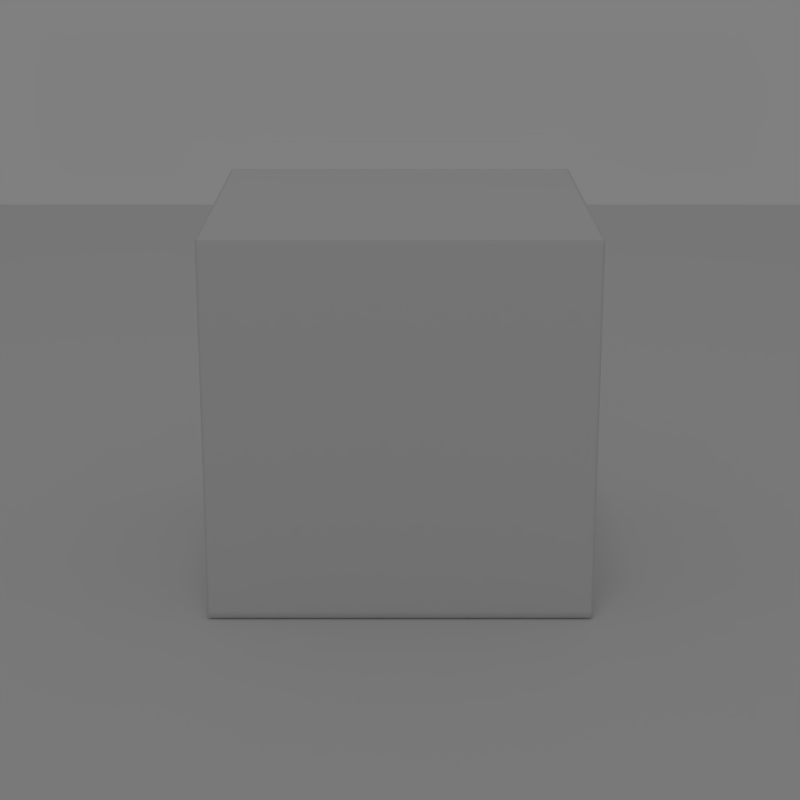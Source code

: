 # Source: gnome-boxes.blend  (saved by Blender 2.59.2; exported with 4.5.12 LTS)
import bpy
from mathutils import Matrix  # noqa: F401  (used for matrix-valued properties, if any)

bpy.ops.wm.read_factory_settings(use_empty=True)
scene = bpy.context.scene
scene.name = 'Scene'

# ---- collections
col_collection_1 = bpy.data.collections.new('Collection 1'); scene.collection.children.link(col_collection_1)

# ---- materials (node trees are filled in below, after node groups)
mat_material = bpy.data.materials.new('Material')
mat_material.alpha_threshold = 0.0
mat_material.use_transparent_shadow = False
mat_material.roughness = 0.5
mat_material_001 = bpy.data.materials.new('Material.001')
mat_material_001.alpha_threshold = 0.0
mat_material_001.use_transparent_shadow = False
mat_material_001.roughness = 0.5
mat_material_001.line_color = (0.0, 0.0, 0.0, 1.0)

# ---- material node trees

# ---- world
world_world = bpy.data.worlds.new('World'); scene.world = world_world
world_world.color = (0.214, 0.214, 0.214)
world_world.use_sun_shadow = False
world_world.sun_shadow_jitter_overblur = 0.0
world_world.cycles.sampling_method = 'MANUAL'
world_world.cycles.sample_map_resolution = 256

# ---- cameras
cam_camera = bpy.data.cameras.new('Camera')
cam_camera.clip_end = 100.0
cam_camera.lens = 80.0
cam_camera.dof.focus_distance = 0.0
cam_camera.dof.aperture_fstop = 128.0

# ---- lights
light_area = bpy.data.lights.new('Area', 'AREA')
light_area.transmission_factor = 0.0
light_area.energy = 23.56
light_area.shadow_buffer_clip_start = 0.5
light_area.shadow_soft_size = 1.0
light_area.shadow_maximum_resolution = 0.006
light_area.use_absolute_resolution = True
light_area.size = 1.0
light_area.size_y = 1.0
light_area.cycles.use_multiple_importance_sampling = False

# ---- meshes
me_cube = bpy.data.meshes.new('Cube')
me_cube.from_pydata([(1.0, 1.0, -1.0), (1.0, -1.0, -1.0), (-1.0, -1.0, -1.0), (-1.0, 1.0, -1.0), (1.0, 1.0, 1.0), (1.0, -1.0, 1.0), (-1.0, -1.0, 1.0), (-1.0, 1.0, 1.0), (-0.9721, 0.9721, 0.9721), (-0.9721, -0.9721, 0.9721), (0.9721, -0.9721, 0.9721), (0.9721, 0.9721, 0.9721), (-0.9721, 0.9721, -0.9721), (-0.9721, -0.9721, -0.9721), (0.9721, -0.9721, -0.9721), (0.9721, 0.9721, -0.9721), (0.9721, 0.9721, 0.9146), (0.9721, -0.9721, 0.9146), (-0.9721, -0.9721, 0.9146), (-0.9721, 0.9721, 0.9146), (0.9721, 0.9721, -0.8963), (0.9721, -0.9721, -0.8963), (-0.9721, -0.9721, -0.8963), (-0.9721, 0.9721, -0.8963), (1.0, -1.0, 0.9252), (1.0, 1.0, 0.9252), (-1.0, -1.0, 0.9252), (-1.0, 1.0, 0.9252), (1.0, -1.0, -0.8531), (1.0, 1.0, -0.8531), (-1.0, -1.0, -0.8531), (-1.0, 1.0, -0.8531), (-0.9286, -1.0, -1.0), (-0.9286, 1.0, -1.0), (-0.9286, -1.0, 1.0), (-0.9286, 1.0, 1.0), (-0.9286, -1.0, 0.9252), (-0.9286, 1.0, 0.9252), (-0.9286, -1.0, -0.8531), (-0.9286, 1.0, -0.8531), (0.9203, -1.0, -1.0), (0.9203, 1.0, -1.0), (0.9203, -1.0, 1.0), (0.9203, 1.0, 1.0), (0.9203, -1.0, 0.9252), (0.9203, 1.0, 0.9252), (0.9203, -1.0, -0.8531), (0.9203, 1.0, -0.8531), (-0.9085, -0.9721, -0.9721), (-0.9085, 0.9721, -0.9721), (-0.9085, 0.9721, 0.9721), (-0.9085, -0.9721, 0.9721), (-0.9085, -0.9721, 0.9146), (-0.9085, 0.9721, 0.9146), (-0.9085, -0.9721, -0.8963), (-0.9085, 0.9721, -0.8963), (0.9133, -0.9721, -0.9721), (0.9133, 0.9721, -0.9721), (0.9133, 0.9721, 0.9721), (0.9133, -0.9721, 0.9721), (0.9133, -0.9721, 0.9146), (0.9133, 0.9721, 0.9146), (0.9133, -0.9721, -0.8963), (0.9133, 0.9721, -0.8963), (1.0, -0.9152, -1.0), (-1.0, -0.9152, -1.0), (1.0, -0.9152, 1.0), (-1.0, -0.9152, 1.0), (1.0, -0.9152, 0.9252), (-1.0, -0.9152, 0.9252), (1.0, -0.9152, -0.8531), (-1.0, -0.9152, -0.8531), (-0.9286, -0.9152, -1.0), (-0.9286, -0.9152, 1.0), (0.9203, -0.9152, -1.0), (0.9203, -0.9152, 1.0), (1.0, 0.9087, -1.0), (-1.0, 0.9087, -1.0), (1.0, 0.9087, 1.0), (-1.0, 0.9087, 1.0), (1.0, 0.9087, 0.9252), (-1.0, 0.9087, 0.9252), (1.0, 0.9087, -0.8531), (-1.0, 0.9087, -0.8531), (-0.9286, 0.9087, -1.0), (-0.9286, 0.9087, 1.0), (0.9203, 0.9087, -1.0), (0.9203, 0.9087, 1.0), (0.9721, -0.9151, -0.9721), (-0.9721, -0.9151, -0.9721), (-0.9721, -0.9151, 0.9721), (0.9721, -0.9151, 0.9721), (0.9721, -0.9151, 0.9146), (-0.9721, -0.9151, 0.9146), (0.9721, -0.9151, -0.8963), (-0.9721, -0.9151, -0.8963), (-0.9085, -0.9151, -0.9721), (-0.9085, -0.9151, 0.9721), (0.9133, -0.9151, -0.9721), (0.9133, -0.9151, 0.9721), (0.9721, 0.8952, -0.9721), (-0.9721, 0.8952, -0.9721), (-0.9721, 0.8952, 0.9721), (0.9721, 0.8952, 0.9721), (0.9721, 0.8952, 0.9146), (-0.9721, 0.8952, 0.9146), (0.9721, 0.8952, -0.8963), (-0.9721, 0.8952, -0.8963), (-0.9085, 0.8952, -0.9721), (-0.9085, 0.8952, 0.9721), (0.9133, 0.8952, -0.9721), (0.9133, 0.8952, 0.9721)], [], [(34, 6, 26, 36), (37, 27, 7, 35), (38, 30, 2, 32), (36, 26, 30, 38), (39, 31, 27, 37), (33, 3, 31, 39), (5, 42, 44, 24), (42, 34, 36, 44), (25, 45, 43, 4), (45, 37, 35, 43), (28, 46, 40, 1), (46, 38, 32, 40), (24, 44, 46, 28), (44, 36, 38, 46), (29, 47, 45, 25), (47, 39, 37, 45), (0, 41, 47, 29), (41, 33, 39, 47), (52, 18, 9, 51), (50, 8, 19, 53), (54, 22, 18, 52), (48, 13, 22, 54), (55, 23, 12, 49), (53, 19, 23, 55), (17, 60, 59, 10), (60, 52, 51, 59), (11, 58, 61, 16), (58, 50, 53, 61), (21, 62, 60, 17), (62, 54, 52, 60), (14, 56, 62, 21), (56, 48, 54, 62), (20, 63, 57, 15), (63, 55, 49, 57), (16, 61, 63, 20), (61, 53, 55, 63), (66, 5, 24, 68), (6, 67, 69, 26), (70, 28, 1, 64), (68, 24, 28, 70), (30, 71, 65, 2), (26, 69, 71, 30), (2, 65, 72, 32), (67, 6, 34, 73), (64, 1, 40, 74), (32, 72, 74, 40), (75, 42, 5, 66), (73, 34, 42, 75), (4, 78, 80, 25), (78, 66, 68, 80), (67, 79, 81, 69), (79, 7, 27, 81), (76, 0, 29, 82), (82, 70, 64, 76), (25, 80, 82, 29), (80, 68, 70, 82), (71, 83, 77, 65), (83, 31, 3, 77), (69, 81, 83, 71), (81, 27, 31, 83), (65, 77, 84, 72), (77, 3, 33, 84), (7, 79, 85, 35), (79, 67, 73, 85), (0, 76, 86, 41), (76, 64, 74, 86), (72, 84, 86, 74), (84, 33, 41, 86), (43, 87, 78, 4), (87, 75, 66, 78), (35, 85, 87, 43), (85, 73, 75, 87), (92, 17, 10, 91), (18, 93, 90, 9), (94, 21, 17, 92), (88, 14, 21, 94), (22, 95, 93, 18), (13, 89, 95, 22), (48, 96, 89, 13), (97, 51, 9, 90), (56, 98, 96, 48), (14, 88, 98, 56), (99, 59, 51, 97), (91, 10, 59, 99), (16, 104, 103, 11), (104, 92, 91, 103), (93, 105, 102, 90), (105, 19, 8, 102), (20, 106, 104, 16), (106, 94, 92, 104), (15, 100, 106, 20), (100, 88, 94, 106), (95, 107, 105, 93), (107, 23, 19, 105), (89, 101, 107, 95), (101, 12, 23, 107), (96, 108, 101, 89), (108, 49, 12, 101), (50, 109, 102, 8), (109, 97, 90, 102), (98, 110, 108, 96), (110, 57, 49, 108), (88, 100, 110, 98), (100, 15, 57, 110), (58, 111, 109, 50), (111, 99, 97, 109), (11, 103, 111, 58), (103, 91, 99, 111)])
me_cube.polygons.foreach_set('use_smooth', [True] * 108)
me_cube.materials.append(mat_material)
me_cube.use_remesh_preserve_volume = False
me_cube.use_remesh_preserve_attributes = False
me_cube.use_mirror_vertex_groups = False
me_cube.update()
me_plane = bpy.data.meshes.new('Plane')
me_plane.from_pydata([(1.0, 1.0, 0.0), (1.0, -1.0, 0.0), (-1.0, -1.0, 0.0), (-1.0, 1.0, 0.0)], [], [(0, 3, 2, 1)])
me_plane.materials.append(mat_material_001)
me_plane.use_remesh_preserve_volume = False
me_plane.use_remesh_preserve_attributes = False
me_plane.use_mirror_vertex_groups = False
me_plane.update()

# ---- objects
ob_cube_001 = bpy.data.objects.new('Cube.001', me_cube)
ob_area = bpy.data.objects.new('Area', light_area)
ob_camera = bpy.data.objects.new('Camera', cam_camera)
ob_cube = bpy.data.objects.new('Cube', me_cube)
ob_plane = bpy.data.objects.new('Plane', me_plane)

# ---- transforms, parenting, visibility, modifiers, constraints
ob_cube_001.location = (-0.05212, 0.6567, 0.5195)
ob_cube_001.scale = (0.4565, 0.4565, 0.4565)
ob_cube_001.lineart.crease_threshold = 0.0
_m = ob_cube_001.modifiers.new('Subsurf', 'SUBSURF')
_m.uv_smooth = 'PRESERVE_CORNERS'
_m.quality = 2
_m.subdivision_type = 'SIMPLE'
ob_area.location = (-0.2521, -1.739, 9.081)
ob_area.rotation_euler = (0.2562, 5.626e-17, 7.247e-18)
ob_area.lineart.crease_threshold = 0.0
ob_camera.location = (-0.05212, -4.23, 1.977)
ob_camera.rotation_euler = (1.269, 2.12e-16, 1.561e-16)
ob_camera.lineart.crease_threshold = 0.0
ob_cube.location = (-0.05212, 0.6567, 0.5195)
ob_cube.scale = (0.5146, 0.5146, 0.5146)
ob_cube.lineart.crease_threshold = 0.0
_m = ob_cube.modifiers.new('Subsurf', 'SUBSURF')
_m.uv_smooth = 'PRESERVE_CORNERS'
_m.quality = 2
_m.subdivision_type = 'SIMPLE'
ob_plane.location = (-0.05212, 2.476, 0.0)
ob_plane.scale = (3.449, 3.449, 3.449)
ob_plane.lineart.crease_threshold = 0.0

# ---- collection membership
col_collection_1.objects.link(ob_cube_001)
col_collection_1.objects.link(ob_area)
col_collection_1.objects.link(ob_camera)
col_collection_1.objects.link(ob_cube)
col_collection_1.objects.link(ob_plane)

# ---- scene / render settings (as saved in the file)
scene.camera = ob_camera
scene.frame_start = 1; scene.frame_end = 250; scene.frame_set(1)
scene.render.engine = 'BLENDER_EEVEE_NEXT'
scene.render.image_settings.compression = 90
scene.render.resolution_x = 512
scene.render.resolution_y = 512
scene.render.dither_intensity = 0.0
scene.render.bake_margin = 2
scene.render.bake_bias = 0.0
scene.cycles.use_denoising = False
scene.cycles.samples = 10
scene.cycles.sampling_pattern = 'TABULATED_SOBOL'
scene.cycles.light_sampling_threshold = 0.0
scene.cycles.use_adaptive_sampling = False
scene.cycles.use_light_tree = False
scene.cycles.blur_glossy = 0.0
scene.cycles.volume_bounces = 1
scene.cycles.pixel_filter_type = 'GAUSSIAN'
scene.cycles.sample_clamp_indirect = 0.0
scene.view_settings.view_transform = 'Standard'
bpy.context.view_layer.update()
